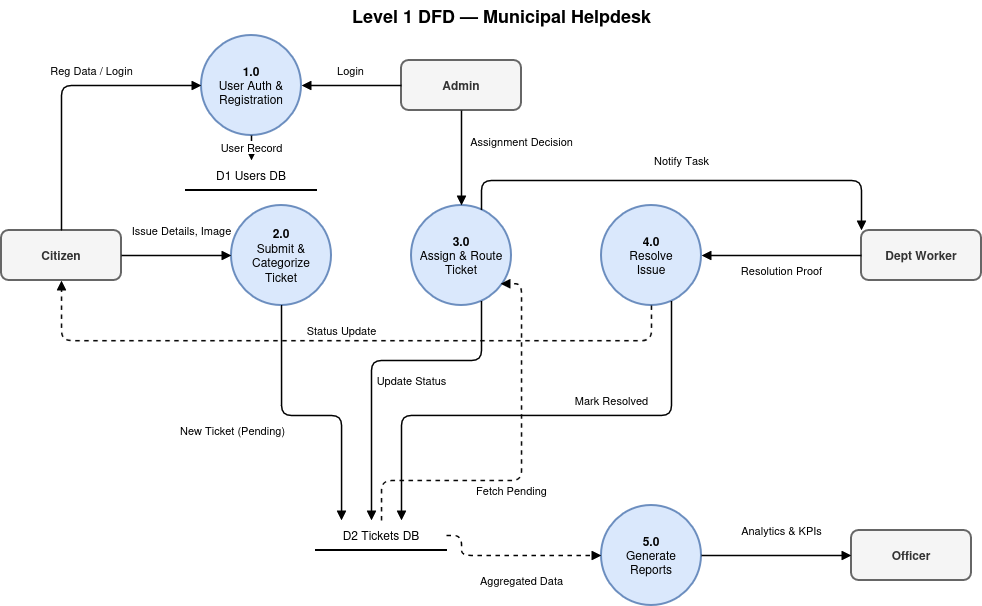

The diagram above was exported from draw.io. Its source (the exported page's mxGraphModel, read from the mxfile embedded in the PNG):
<mxGraphModel dx="1475" dy="819" grid="1" gridSize="10" guides="1" tooltips="1" connect="1" arrows="1" fold="1" page="1" pageScale="1" pageWidth="1100" pageHeight="850" math="0" shadow="0">
  <root>
    <mxCell id="0" />
    <mxCell id="1" parent="0" />
    <mxCell id="title" parent="1" style="text;html=1;align=center;verticalAlign=middle;fontSize=18;fontStyle=1;" value="Level 1 DFD — Municipal Helpdesk" vertex="1">
      <mxGeometry height="30" width="400" x="350" y="20" as="geometry" />
    </mxCell>
    <mxCell id="e1" parent="1" style="rounded=1;whiteSpace=wrap;html=1;fillColor=#f5f5f5;strokeColor=#666666;fontColor=#333333;strokeWidth=2;" value="&lt;b&gt;Citizen&lt;/b&gt;" vertex="1">
      <mxGeometry height="50" width="120" x="50" y="250" as="geometry" />
    </mxCell>
    <mxCell id="e2" parent="1" style="rounded=1;whiteSpace=wrap;html=1;fillColor=#f5f5f5;strokeColor=#666666;fontColor=#333333;strokeWidth=2;" value="&lt;b&gt;Admin&lt;/b&gt;" vertex="1">
      <mxGeometry height="50" width="120" x="450" y="80" as="geometry" />
    </mxCell>
    <mxCell id="e3" parent="1" style="rounded=1;whiteSpace=wrap;html=1;fillColor=#f5f5f5;strokeColor=#666666;fontColor=#333333;strokeWidth=2;" value="&lt;b&gt;Dept Worker&lt;/b&gt;" vertex="1">
      <mxGeometry height="50" width="120" x="910" y="250" as="geometry" />
    </mxCell>
    <mxCell id="e4" parent="1" style="rounded=1;whiteSpace=wrap;html=1;fillColor=#f5f5f5;strokeColor=#666666;fontColor=#333333;strokeWidth=2;" value="&lt;b&gt;Officer&lt;/b&gt;" vertex="1">
      <mxGeometry height="50" width="120" x="900" y="550" as="geometry" />
    </mxCell>
    <mxCell id="p1" parent="1" style="ellipse;whiteSpace=wrap;html=1;aspect=fixed;fillColor=#dae8fc;strokeColor=#6c8ebf;strokeWidth=2;" value="&lt;b&gt;1.0&lt;/b&gt;&lt;br&gt;User Auth &amp;amp;&lt;br&gt;Registration" vertex="1">
      <mxGeometry height="100" width="100" x="250" y="55" as="geometry" />
    </mxCell>
    <mxCell id="p2" parent="1" style="ellipse;whiteSpace=wrap;html=1;aspect=fixed;fillColor=#dae8fc;strokeColor=#6c8ebf;strokeWidth=2;" value="&lt;b&gt;2.0&lt;/b&gt;&lt;br&gt;Submit &amp;amp; Categorize&lt;br&gt;Ticket" vertex="1">
      <mxGeometry height="100" width="100" x="280" y="225" as="geometry" />
    </mxCell>
    <mxCell id="p3" parent="1" style="ellipse;whiteSpace=wrap;html=1;aspect=fixed;fillColor=#dae8fc;strokeColor=#6c8ebf;strokeWidth=2;" value="&lt;b&gt;3.0&lt;/b&gt;&lt;br&gt;Assign &amp;amp; Route&lt;br&gt;Ticket" vertex="1">
      <mxGeometry height="100" width="100" x="460" y="225" as="geometry" />
    </mxCell>
    <mxCell id="p4" parent="1" style="ellipse;whiteSpace=wrap;html=1;aspect=fixed;fillColor=#dae8fc;strokeColor=#6c8ebf;strokeWidth=2;" value="&lt;b&gt;4.0&lt;/b&gt;&lt;br&gt;Resolve&lt;br&gt;Issue" vertex="1">
      <mxGeometry height="100" width="100" x="650" y="225" as="geometry" />
    </mxCell>
    <mxCell id="p5" parent="1" style="ellipse;whiteSpace=wrap;html=1;aspect=fixed;fillColor=#dae8fc;strokeColor=#6c8ebf;strokeWidth=2;" value="&lt;b&gt;5.0&lt;/b&gt;&lt;br&gt;Generate&lt;br&gt;Reports" vertex="1">
      <mxGeometry height="100" width="100" x="650" y="525" as="geometry" />
    </mxCell>
    <mxCell id="d1" parent="1" style="shape=partialRectangle;top=0;left=0;right=0;bottom=1;fillColor=none;strokeWidth=2;" value="D1 Users DB" vertex="1">
      <mxGeometry height="30" width="130" x="235" y="180" as="geometry" />
    </mxCell>
    <mxCell id="d2" parent="1" style="shape=partialRectangle;top=0;left=0;right=0;bottom=1;fillColor=none;strokeWidth=2;" value="D2 Tickets DB" vertex="1">
      <mxGeometry height="30" width="130" x="365" y="540" as="geometry" />
    </mxCell>
    <mxCell id="f1" edge="1" parent="1" source="e1" style="edgeStyle=orthogonalEdgeStyle;rounded=1;html=1;endArrow=block;endFill=1;strokeWidth=1.5;" target="p1" value="Reg Data / Login">
      <mxGeometry relative="1" x="0.2281" y="15" as="geometry">
        <mxPoint as="offset" />
        <Array as="points">
          <mxPoint x="110" y="105" />
        </Array>
      </mxGeometry>
    </mxCell>
    <mxCell id="f2" edge="1" parent="1" source="p1" style="edgeStyle=orthogonalEdgeStyle;rounded=1;html=1;endArrow=block;endFill=1;strokeWidth=1.5;" target="d1" value="User Record">
      <mxGeometry relative="1" as="geometry" />
    </mxCell>
    <mxCell id="f3" edge="1" parent="1" source="e2" style="edgeStyle=orthogonalEdgeStyle;rounded=1;html=1;endArrow=block;endFill=1;strokeWidth=1.5;" target="p1" value="Login">
      <mxGeometry relative="1" y="-15" as="geometry">
        <mxPoint as="offset" />
      </mxGeometry>
    </mxCell>
    <mxCell id="f4" edge="1" parent="1" source="e1" style="edgeStyle=orthogonalEdgeStyle;rounded=1;html=1;endArrow=block;endFill=1;strokeWidth=1.5;" target="p2" value="Issue Details, Image">
      <mxGeometry relative="1" x="0.0909" y="25" as="geometry">
        <mxPoint as="offset" />
      </mxGeometry>
    </mxCell>
    <mxCell id="f5" edge="1" parent="1" source="p2" style="edgeStyle=orthogonalEdgeStyle;rounded=1;html=1;endArrow=block;endFill=1;strokeWidth=1.5;" target="d2" value="New Ticket (Pending)">
      <mxGeometry relative="1" x="-0.2" y="-52" as="geometry">
        <mxPoint x="-50" y="-37" as="offset" />
        <Array as="points">
          <mxPoint x="330" y="435" />
          <mxPoint x="390" y="435" />
        </Array>
      </mxGeometry>
    </mxCell>
    <mxCell id="f6" edge="1" parent="1" source="d2" style="edgeStyle=orthogonalEdgeStyle;rounded=1;html=1;endArrow=block;endFill=1;strokeWidth=1.5;dashed=1;entryX=0.89;entryY=0.782;entryDx=0;entryDy=0;entryPerimeter=0;" target="p3" value="Fetch Pending">
      <mxGeometry relative="1" x="-0.146" y="-10" as="geometry">
        <mxPoint x="1" as="offset" />
        <Array as="points">
          <mxPoint x="430" y="500" />
          <mxPoint x="570" y="500" />
          <mxPoint x="570" y="303" />
        </Array>
      </mxGeometry>
    </mxCell>
    <mxCell id="f7" edge="1" parent="1" source="e2" style="edgeStyle=orthogonalEdgeStyle;rounded=1;html=1;endArrow=block;endFill=1;strokeWidth=1.5;" target="p3" value="Assignment Decision">
      <mxGeometry relative="1" x="-0.3684" y="60" as="geometry">
        <mxPoint as="offset" />
      </mxGeometry>
    </mxCell>
    <mxCell id="f8" edge="1" parent="1" source="p3" style="edgeStyle=orthogonalEdgeStyle;rounded=1;html=1;endArrow=block;endFill=1;strokeWidth=1.5;" target="d2" value="Update Status">
      <mxGeometry relative="1" x="-0.2142" y="20" as="geometry">
        <mxPoint as="offset" />
        <Array as="points">
          <mxPoint x="530" y="380" />
          <mxPoint x="420" y="380" />
        </Array>
      </mxGeometry>
    </mxCell>
    <mxCell id="f9" edge="1" parent="1" source="p3" style="edgeStyle=orthogonalEdgeStyle;rounded=1;html=1;endArrow=block;endFill=1;strokeWidth=1.5;" target="e3" value="Notify Task">
      <mxGeometry relative="1" x="-0.0018" y="20" as="geometry">
        <mxPoint as="offset" />
        <Array as="points">
          <mxPoint x="530" y="200" />
          <mxPoint x="910" y="200" />
        </Array>
      </mxGeometry>
    </mxCell>
    <mxCell id="f10" edge="1" parent="1" source="e3" style="edgeStyle=orthogonalEdgeStyle;rounded=1;html=1;endArrow=block;endFill=1;strokeWidth=1.5;" target="p4" value="Resolution Proof">
      <mxGeometry relative="1" y="15" as="geometry">
        <mxPoint as="offset" />
      </mxGeometry>
    </mxCell>
    <mxCell id="f11" edge="1" parent="1" source="p4" style="edgeStyle=orthogonalEdgeStyle;rounded=1;html=1;endArrow=block;endFill=1;strokeWidth=1.5;" target="d2" value="Mark Resolved">
      <mxGeometry relative="1" x="-0.2879" y="-15" as="geometry">
        <mxPoint as="offset" />
        <Array as="points">
          <mxPoint x="720" y="435" />
          <mxPoint x="450" y="435" />
        </Array>
      </mxGeometry>
    </mxCell>
    <mxCell id="f12" edge="1" parent="1" source="p4" style="edgeStyle=orthogonalEdgeStyle;rounded=1;html=1;endArrow=block;endFill=1;strokeWidth=1.5;dashed=1;" target="e1" value="Status Update">
      <mxGeometry relative="1" x="0.0073" y="-10" as="geometry">
        <mxPoint as="offset" />
        <Array as="points">
          <mxPoint x="700" y="360" />
          <mxPoint x="110" y="360" />
        </Array>
      </mxGeometry>
    </mxCell>
    <mxCell id="f13" edge="1" parent="1" source="d2" style="edgeStyle=orthogonalEdgeStyle;rounded=1;html=1;endArrow=block;endFill=1;strokeWidth=1.5;dashed=1;" target="p5" value="Aggregated Data">
      <mxGeometry relative="1" x="0.0857" y="-25" as="geometry">
        <mxPoint as="offset" />
        <Array as="points">
          <mxPoint x="510" y="575" />
        </Array>
      </mxGeometry>
    </mxCell>
    <mxCell id="f14" edge="1" parent="1" source="p5" style="edgeStyle=orthogonalEdgeStyle;rounded=1;html=1;endArrow=block;endFill=1;strokeWidth=1.5;" target="e4" value="Analytics &amp; KPIs">
      <mxGeometry relative="1" x="0.0667" y="25" as="geometry">
        <mxPoint as="offset" />
      </mxGeometry>
    </mxCell>
  </root>
</mxGraphModel>